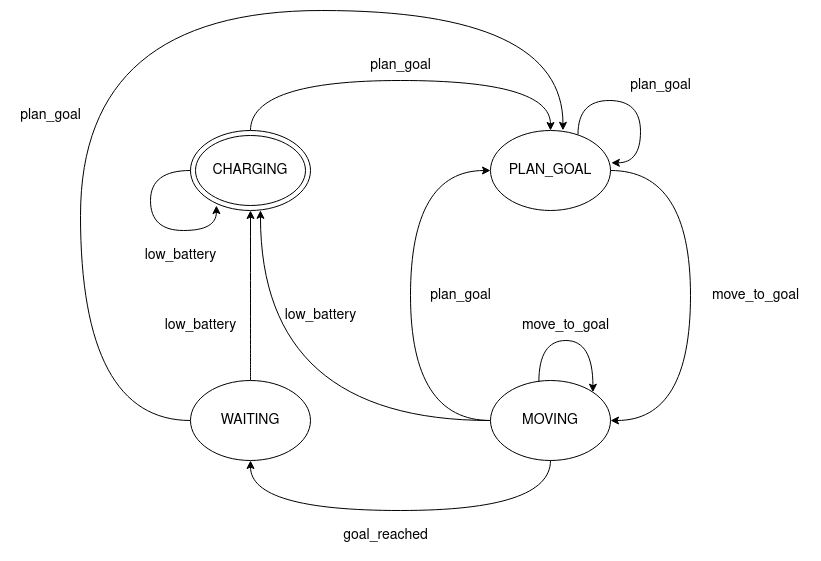

The diagram above was exported from draw.io. Its source (the exported page's mxGraphModel, read from the mxfile embedded in the PNG):
<mxGraphModel dx="1185" dy="661" grid="1" gridSize="10" guides="1" tooltips="1" connect="1" arrows="1" fold="1" page="1" pageScale="1" pageWidth="1100" pageHeight="850" background="none" math="0" shadow="0">
  <root>
    <mxCell id="0" />
    <mxCell id="1" parent="0" />
    <mxCell id="HFQTtEGh_agnnYn7cLiR-19" style="edgeStyle=orthogonalEdgeStyle;curved=1;orthogonalLoop=1;jettySize=auto;html=1;entryX=0.5;entryY=0;entryDx=0;entryDy=0;fontSize=14;exitX=0.5;exitY=0;exitDx=0;exitDy=0;" edge="1" parent="1" source="HFQTtEGh_agnnYn7cLiR-1" target="HFQTtEGh_agnnYn7cLiR-11">
      <mxGeometry relative="1" as="geometry">
        <Array as="points">
          <mxPoint x="280" y="210" />
          <mxPoint x="580" y="210" />
        </Array>
      </mxGeometry>
    </mxCell>
    <mxCell id="HFQTtEGh_agnnYn7cLiR-1" value="CHARGING" style="ellipse;whiteSpace=wrap;html=1;fontSize=14;labelBorderColor=none;shadow=0;fillColor=#FFFFFF;perimeterSpacing=0;sketch=0;" vertex="1" parent="1">
      <mxGeometry x="220" y="260" width="120" height="80" as="geometry" />
    </mxCell>
    <mxCell id="HFQTtEGh_agnnYn7cLiR-10" style="edgeStyle=orthogonalEdgeStyle;curved=1;orthogonalLoop=1;jettySize=auto;html=1;fontSize=14;entryX=0.216;entryY=0.938;entryDx=0;entryDy=0;entryPerimeter=0;" edge="1" parent="1" source="HFQTtEGh_agnnYn7cLiR-1" target="HFQTtEGh_agnnYn7cLiR-1">
      <mxGeometry relative="1" as="geometry">
        <Array as="points">
          <mxPoint x="180" y="300" />
          <mxPoint x="180" y="360" />
          <mxPoint x="246" y="360" />
        </Array>
      </mxGeometry>
    </mxCell>
    <mxCell id="HFQTtEGh_agnnYn7cLiR-24" style="edgeStyle=orthogonalEdgeStyle;curved=1;orthogonalLoop=1;jettySize=auto;html=1;entryX=1;entryY=0.5;entryDx=0;entryDy=0;fontSize=14;exitX=1;exitY=0.5;exitDx=0;exitDy=0;" edge="1" parent="1" source="HFQTtEGh_agnnYn7cLiR-11" target="HFQTtEGh_agnnYn7cLiR-13">
      <mxGeometry relative="1" as="geometry">
        <Array as="points">
          <mxPoint x="720" y="300" />
          <mxPoint x="720" y="550" />
        </Array>
      </mxGeometry>
    </mxCell>
    <mxCell id="HFQTtEGh_agnnYn7cLiR-11" value="PLAN_GOAL" style="ellipse;whiteSpace=wrap;html=1;fontSize=14;labelBorderColor=none;shadow=0;fillColor=#FFFFFF;perimeterSpacing=0;sketch=0;direction=east;" vertex="1" parent="1">
      <mxGeometry x="520" y="260" width="120" height="80" as="geometry" />
    </mxCell>
    <mxCell id="HFQTtEGh_agnnYn7cLiR-28" style="edgeStyle=orthogonalEdgeStyle;curved=1;orthogonalLoop=1;jettySize=auto;html=1;entryX=0;entryY=0.5;entryDx=0;entryDy=0;fontSize=14;exitX=0;exitY=0.5;exitDx=0;exitDy=0;" edge="1" parent="1" source="HFQTtEGh_agnnYn7cLiR-13" target="HFQTtEGh_agnnYn7cLiR-11">
      <mxGeometry relative="1" as="geometry">
        <Array as="points">
          <mxPoint x="440" y="550" />
          <mxPoint x="440" y="300" />
        </Array>
      </mxGeometry>
    </mxCell>
    <mxCell id="HFQTtEGh_agnnYn7cLiR-34" style="edgeStyle=orthogonalEdgeStyle;curved=1;orthogonalLoop=1;jettySize=auto;html=1;entryX=0.5;entryY=1;entryDx=0;entryDy=0;fontSize=14;" edge="1" parent="1" source="HFQTtEGh_agnnYn7cLiR-13" target="HFQTtEGh_agnnYn7cLiR-17">
      <mxGeometry relative="1" as="geometry">
        <Array as="points">
          <mxPoint x="580" y="640" />
          <mxPoint x="280" y="640" />
        </Array>
      </mxGeometry>
    </mxCell>
    <mxCell id="HFQTtEGh_agnnYn7cLiR-39" style="edgeStyle=orthogonalEdgeStyle;curved=1;orthogonalLoop=1;jettySize=auto;html=1;fontSize=14;entryX=0.583;entryY=0.998;entryDx=0;entryDy=0;entryPerimeter=0;" edge="1" parent="1" source="HFQTtEGh_agnnYn7cLiR-13" target="HFQTtEGh_agnnYn7cLiR-1">
      <mxGeometry relative="1" as="geometry" />
    </mxCell>
    <mxCell id="HFQTtEGh_agnnYn7cLiR-13" value="MOVING" style="ellipse;whiteSpace=wrap;html=1;fontSize=14;labelBorderColor=none;shadow=0;fillColor=#FFFFFF;perimeterSpacing=0;sketch=0;" vertex="1" parent="1">
      <mxGeometry x="520" y="510" width="120" height="80" as="geometry" />
    </mxCell>
    <mxCell id="HFQTtEGh_agnnYn7cLiR-37" style="edgeStyle=orthogonalEdgeStyle;curved=1;orthogonalLoop=1;jettySize=auto;html=1;fontSize=14;" edge="1" parent="1" source="HFQTtEGh_agnnYn7cLiR-17" target="HFQTtEGh_agnnYn7cLiR-1">
      <mxGeometry relative="1" as="geometry" />
    </mxCell>
    <mxCell id="HFQTtEGh_agnnYn7cLiR-41" style="edgeStyle=orthogonalEdgeStyle;curved=1;orthogonalLoop=1;jettySize=auto;html=1;entryX=0.604;entryY=-0.002;entryDx=0;entryDy=0;entryPerimeter=0;fontSize=14;exitX=0;exitY=0.5;exitDx=0;exitDy=0;" edge="1" parent="1" source="HFQTtEGh_agnnYn7cLiR-17" target="HFQTtEGh_agnnYn7cLiR-11">
      <mxGeometry relative="1" as="geometry">
        <Array as="points">
          <mxPoint x="110" y="550" />
          <mxPoint x="110" y="140" />
          <mxPoint x="593" y="140" />
        </Array>
      </mxGeometry>
    </mxCell>
    <mxCell id="HFQTtEGh_agnnYn7cLiR-17" value="WAITING" style="ellipse;whiteSpace=wrap;html=1;fontSize=14;labelBorderColor=none;shadow=0;fillColor=#FFFFFF;perimeterSpacing=0;sketch=0;" vertex="1" parent="1">
      <mxGeometry x="220.00000000000003" y="510" width="120" height="80" as="geometry" />
    </mxCell>
    <mxCell id="HFQTtEGh_agnnYn7cLiR-20" value="low_battery" style="text;html=1;align=center;verticalAlign=middle;resizable=0;points=[];autosize=1;strokeColor=none;fillColor=none;fontSize=14;" vertex="1" parent="1">
      <mxGeometry x="160" y="370" width="100" height="30" as="geometry" />
    </mxCell>
    <mxCell id="HFQTtEGh_agnnYn7cLiR-21" value="plan_goal" style="text;html=1;align=center;verticalAlign=middle;resizable=0;points=[];autosize=1;strokeColor=none;fillColor=none;fontSize=14;" vertex="1" parent="1">
      <mxGeometry x="390" y="180" width="80" height="30" as="geometry" />
    </mxCell>
    <mxCell id="HFQTtEGh_agnnYn7cLiR-22" value="plan_goal" style="text;html=1;align=center;verticalAlign=middle;resizable=0;points=[];autosize=1;strokeColor=none;fillColor=none;fontSize=14;" vertex="1" parent="1">
      <mxGeometry x="650" y="200" width="80" height="30" as="geometry" />
    </mxCell>
    <mxCell id="HFQTtEGh_agnnYn7cLiR-25" value="move_to_goal" style="text;html=1;align=center;verticalAlign=middle;resizable=0;points=[];autosize=1;strokeColor=none;fillColor=none;fontSize=14;" vertex="1" parent="1">
      <mxGeometry x="730" y="410" width="110" height="30" as="geometry" />
    </mxCell>
    <mxCell id="HFQTtEGh_agnnYn7cLiR-29" style="edgeStyle=orthogonalEdgeStyle;curved=1;orthogonalLoop=1;jettySize=auto;html=1;fontSize=14;exitX=0.729;exitY=0.05;exitDx=0;exitDy=0;exitPerimeter=0;entryX=1.007;entryY=0.404;entryDx=0;entryDy=0;entryPerimeter=0;" edge="1" parent="1" source="HFQTtEGh_agnnYn7cLiR-11" target="HFQTtEGh_agnnYn7cLiR-11">
      <mxGeometry relative="1" as="geometry">
        <Array as="points">
          <mxPoint x="608" y="230" />
          <mxPoint x="670" y="230" />
          <mxPoint x="670" y="292" />
        </Array>
      </mxGeometry>
    </mxCell>
    <mxCell id="HFQTtEGh_agnnYn7cLiR-30" value="plan_goal" style="text;html=1;align=center;verticalAlign=middle;resizable=0;points=[];autosize=1;strokeColor=none;fillColor=none;fontSize=14;" vertex="1" parent="1">
      <mxGeometry x="450" y="410" width="80" height="30" as="geometry" />
    </mxCell>
    <mxCell id="HFQTtEGh_agnnYn7cLiR-32" style="edgeStyle=orthogonalEdgeStyle;curved=1;orthogonalLoop=1;jettySize=auto;html=1;entryX=1;entryY=0;entryDx=0;entryDy=0;fontSize=14;exitX=0.403;exitY=0.019;exitDx=0;exitDy=0;exitPerimeter=0;" edge="1" parent="1" source="HFQTtEGh_agnnYn7cLiR-13" target="HFQTtEGh_agnnYn7cLiR-13">
      <mxGeometry relative="1" as="geometry">
        <Array as="points">
          <mxPoint x="568" y="470" />
          <mxPoint x="622" y="470" />
        </Array>
      </mxGeometry>
    </mxCell>
    <mxCell id="HFQTtEGh_agnnYn7cLiR-33" value="move_to_goal" style="text;html=1;align=center;verticalAlign=middle;resizable=0;points=[];autosize=1;strokeColor=none;fillColor=none;fontSize=14;" vertex="1" parent="1">
      <mxGeometry x="540" y="440" width="110" height="30" as="geometry" />
    </mxCell>
    <mxCell id="HFQTtEGh_agnnYn7cLiR-35" value="goal_reached" style="text;html=1;align=center;verticalAlign=middle;resizable=0;points=[];autosize=1;strokeColor=none;fillColor=none;fontSize=14;" vertex="1" parent="1">
      <mxGeometry x="360" y="650" width="110" height="30" as="geometry" />
    </mxCell>
    <mxCell id="HFQTtEGh_agnnYn7cLiR-38" value="low_battery" style="text;html=1;align=center;verticalAlign=middle;resizable=0;points=[];autosize=1;strokeColor=none;fillColor=none;fontSize=14;" vertex="1" parent="1">
      <mxGeometry x="180" y="440" width="100" height="30" as="geometry" />
    </mxCell>
    <mxCell id="HFQTtEGh_agnnYn7cLiR-40" value="low_battery" style="text;html=1;align=center;verticalAlign=middle;resizable=0;points=[];autosize=1;strokeColor=none;fillColor=none;fontSize=14;" vertex="1" parent="1">
      <mxGeometry x="300" y="430" width="100" height="30" as="geometry" />
    </mxCell>
    <mxCell id="HFQTtEGh_agnnYn7cLiR-42" value="plan_goal" style="text;html=1;align=center;verticalAlign=middle;resizable=0;points=[];autosize=1;strokeColor=none;fillColor=none;fontSize=14;" vertex="1" parent="1">
      <mxGeometry x="40" y="230" width="80" height="30" as="geometry" />
    </mxCell>
    <mxCell id="HFQTtEGh_agnnYn7cLiR-43" value="" style="ellipse;whiteSpace=wrap;html=1;shadow=0;labelBorderColor=none;sketch=0;fontSize=14;fillColor=none;" vertex="1" parent="1">
      <mxGeometry x="225" y="265" width="110" height="70" as="geometry" />
    </mxCell>
  </root>
</mxGraphModel>